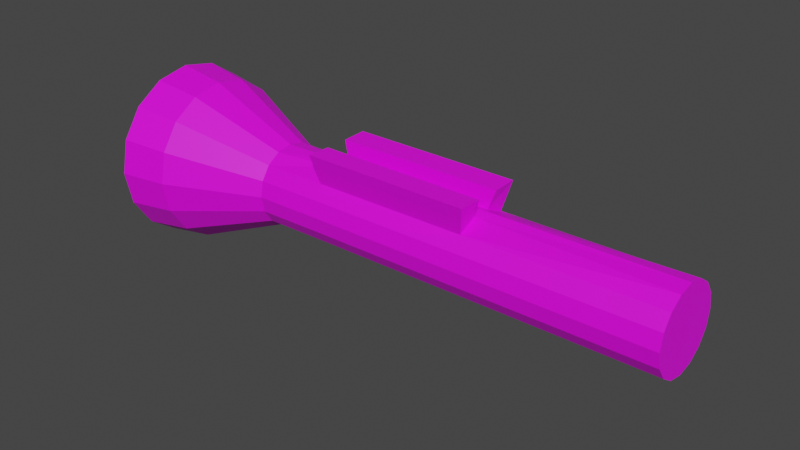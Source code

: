 # Source: Lommelygte.blend  (saved by Blender 3.2.14; exported with 4.5.12 LTS)
import bpy
from mathutils import Matrix  # noqa: F401  (used for matrix-valued properties, if any)

bpy.ops.wm.read_factory_settings(use_empty=True)
scene = bpy.context.scene
scene.name = 'Scene'

# ---- collections
col_collection = bpy.data.collections.new('Collection'); scene.collection.children.link(col_collection)

# ---- images (referenced by path relative to the original .blend; pixels are not part of the script)
import os
ASSET_DIR = os.environ.get("B2B_ASSET_DIR", "")  # directory of the original .blend (textures are referenced by path, not embedded)
HERE = os.path.dirname(os.path.abspath(__file__))  # packed textures are extracted next to this script under _unpacked/

def load_image(name, relpath, width, height, colorspace="sRGB"):
    """Load a texture the original file referenced (path relative to the .blend, or extracted next to this script)."""
    p = next((c for c in (os.path.join(HERE, relpath), os.path.join(ASSET_DIR, relpath)) if relpath and os.path.exists(c)), "")
    if p:
        img = bpy.data.images.load(p, check_existing=True)
        img.name = name
    else:  # same state as the original file: an image datablock whose file is absent (Cycles renders it pink)
        img = bpy.data.images.new(name, width, height)
        img.source = "FILE"
        img.filepath = "//" + (relpath or name)
    img.colorspace_settings.name = colorspace
    return img
img_uv_grid_test = load_image('uv grid test', '', 1024, 1024, 'sRGB')

# ---- materials (node trees are filled in below, after node groups)
mat_material_003 = bpy.data.materials.new('Material.003')
mat_material_003.use_transparent_shadow = False

# ---- material node trees
mat_material_003.use_nodes = True; mat_material_003.node_tree.nodes.clear()
_N = mat_material_003.node_tree.nodes; _L = mat_material_003.node_tree.links
n0 = _N.new('ShaderNodeBsdfPrincipled'); n0.name = 'Principled BSDF'; n0.location = (10, 300)
n0.distribution = 'GGX'
n0.subsurface_method = 'RANDOM_WALK_SKIN'
n0.inputs[3].default_value = 1.45
n0.inputs[27].default_value = (0.0, 0.0, 0.0, 1.0)
n0.inputs[28].default_value = 1.0
n1 = _N.new('ShaderNodeOutputMaterial'); n1.name = 'Material Output'; n1.location = (300, 300)
n2 = _N.new('ShaderNodeTexImage'); n2.name = 'Image Texture'; n2.location = (-280, 275)
n2.image = img_uv_grid_test
_L.new(n0.outputs[0], n1.inputs[0])
_L.new(n2.outputs[0], n0.inputs[0])
n1.is_active_output = True

# ---- world
world_world_001 = bpy.data.worlds.new('World.001'); scene.world = world_world_001
world_world_001.use_nodes = True; world_world_001.node_tree.nodes.clear()
_N = world_world_001.node_tree.nodes; _L = world_world_001.node_tree.links
n0 = _N.new('ShaderNodeBackground'); n0.name = 'Background'; n0.location = (10, 300)
n0.inputs[0].default_value = (0.05, 0.05, 0.05, 1.0)
n1 = _N.new('ShaderNodeOutputWorld'); n1.name = 'World Output'; n1.location = (300, 300)
_L.new(n0.outputs[0], n1.inputs[0])
n1.is_active_output = True
world_world_001.use_sun_shadow = False
world_world_001.sun_shadow_jitter_overblur = 0.0

# ---- meshes
me_cylinder = bpy.data.meshes.new('Cylinder')
me_cylinder.from_pydata([(47.4, 5.126, 0.2075), (-4.514, 5.126, -0.08313), (47.39, 4.736, 2.169), (-4.524, 4.736, 1.878), (47.38, 3.625, 3.832), (-4.532, 3.625, 3.541), (47.38, 1.962, 4.943), (-4.538, 1.962, 4.653), (47.38, -1.705e-07, 5.333), (-4.54, -1.705e-07, 5.043), (47.38, -1.962, 4.943), (-4.538, -1.962, 4.653), (47.38, -3.625, 3.832), (-4.532, -3.625, 3.541), (47.39, -4.736, 2.169), (-4.524, -4.736, 1.878), (47.4, -5.126, 0.2075), (-4.514, -5.126, -0.08313), (47.41, -4.736, -1.754), (-4.504, -4.736, -2.045), (47.42, -3.625, -3.417), (-4.496, -3.625, -3.708), (47.43, -1.962, -4.528), (-4.49, -1.962, -4.819), (47.43, 1.147e-07, -4.918), (-4.488, 1.147e-07, -5.209), (47.43, 1.962, -4.528), (-4.49, 1.962, -4.819), (47.42, 3.625, -3.417), (-4.496, 3.625, -3.708), (47.41, 4.736, -1.754), (-4.504, 4.736, -2.045), (-9.531, 6.668, 2.654), (-9.517, 7.217, -0.1084), (-9.543, 5.103, 4.995), (-9.551, 2.762, 6.56), (-9.553, -2.225e-07, 7.109), (-9.551, -2.762, 6.56), (-9.543, -5.103, 4.995), (-9.531, -6.668, 2.654), (-9.517, -7.217, -0.1084), (-9.503, -6.668, -2.87), (-9.491, -5.103, -5.212), (-9.483, -2.762, -6.776), (-9.48, 1.791e-07, -7.326), (-9.483, 2.762, -6.776), (-9.491, 5.103, -5.212), (-9.503, 6.668, -2.87), (-16.49, 9.361, 3.734), (-16.47, 10.13, -0.1435), (-16.5, 7.164, 7.021), (-16.52, 3.877, 9.217), (-16.52, -3.04e-07, 9.988), (-16.52, -3.877, 9.217), (-16.5, -7.164, 7.021), (-16.49, -9.361, 3.734), (-16.47, -10.13, -0.1435), (-16.45, -9.361, -4.021), (-16.43, -7.164, -7.308), (-16.42, -3.877, -9.504), (-16.42, 2.597e-07, -10.28), (-16.42, 3.877, -9.504), (-16.43, 7.164, -7.308), (-16.45, 9.361, -4.021), (-22.54, 8.941, 3.529), (-22.53, 9.678, -0.1741), (-22.54, 6.843, 6.669), (-22.55, 3.703, 8.767), (-22.55, -3.265e-07, 9.503), (-22.55, -3.703, 8.767), (-22.54, -6.843, 6.669), (-22.54, -8.941, 3.529), (-22.53, -9.678, -0.1741), (-22.52, -8.941, -3.878), (-22.51, -6.843, -7.017), (-22.5, -3.703, -9.115), (-22.5, 2.579e-07, -9.852), (-22.5, 3.703, -9.115), (-22.51, 6.843, -7.017), (-22.52, 8.941, -3.878), (23.49, 5.126, 0.1106), (3.848, 5.126, 0.01376), (3.838, 4.736, 1.975), (23.48, 4.736, 2.072), (3.83, 3.625, 3.638), (23.48, 3.625, 3.735), (3.824, 1.18, 4.749), (23.47, 1.18, 4.846), (3.822, -1.705e-07, 5.14), (23.47, -1.705e-07, 5.236), (3.824, -1.18, 4.749), (23.47, -1.18, 4.846), (3.83, -3.625, 3.638), (23.48, -3.625, 3.735), (3.838, -4.736, 1.975), (23.48, -4.736, 2.072), (3.848, -5.126, 0.01376), (23.49, -5.126, 0.1106), (3.858, -4.736, -1.948), (23.5, -4.736, -1.851), (3.866, -3.625, -3.611), (23.51, -3.625, -3.514), (3.872, -1.962, -4.722), (23.52, -1.962, -4.625), (3.874, 1.147e-07, -5.112), (23.52, 1.147e-07, -5.015), (3.872, 1.962, -4.722), (23.52, 1.962, -4.625), (3.866, 3.625, -3.611), (23.51, 3.625, -3.514), (3.858, 4.736, -1.948), (23.5, 4.736, -1.851), (3.031, 4.506, 7.263), (24.24, 4.506, 7.254), (3.025, 1.467, 7.159), (24.23, 1.467, 7.15), (3.025, -1.467, 7.159), (24.23, -1.467, 7.15), (3.031, -4.506, 7.263), (24.24, -4.506, 7.254), (-22.54, 10.23, 4.065), (-22.53, 11.08, -0.1741), (-22.55, 7.833, 7.659), (-22.55, 4.239, 10.06), (-22.56, -3.584e-07, 10.9), (-22.55, -4.239, 10.06), (-22.55, -7.833, 7.659), (-22.54, -10.23, 4.065), (-22.53, -11.08, -0.1741), (-22.52, -10.23, -4.413), (-22.51, -7.833, -8.007), (-22.5, -4.239, -10.41), (-22.5, 2.579e-07, -11.25), (-22.5, 4.239, -10.41), (-22.51, 7.833, -8.007), (-22.52, 10.23, -4.413), (-20.83, 8.941, 3.534), (-20.82, 9.678, -0.1695), (-20.84, 6.843, 6.673), (-20.85, 3.703, 8.771), (-20.85, -3.492e-07, 9.508), (-20.85, -3.703, 8.771), (-20.84, -6.843, 6.673), (-20.83, -8.941, 3.534), (-20.82, -9.678, -0.1695), (-20.81, -8.941, -3.873), (-20.8, -6.843, -7.013), (-20.8, -3.703, -9.11), (-20.8, 2.352e-07, -9.847), (-20.8, 3.703, -9.11), (-20.8, 6.843, -7.013), (-20.81, 8.941, -3.873)], [], [(81, 1, 3, 82), (82, 3, 5, 84), (84, 5, 7, 86), (86, 7, 9, 88), (88, 9, 11, 90), (90, 11, 13, 92), (92, 13, 15, 94), (94, 15, 17, 96), (96, 17, 19, 98), (98, 19, 21, 100), (100, 21, 23, 102), (102, 23, 25, 104), (104, 25, 27, 106), (106, 27, 29, 108), (11, 9, 36, 37), (108, 29, 31, 110), (110, 31, 1, 81), (0, 2, 4, 6, 8, 10, 12, 14, 16, 18, 20, 22, 24, 26, 28, 30), (43, 42, 58, 59), (21, 19, 41, 42), (31, 29, 46, 47), (7, 5, 34, 35), (17, 15, 39, 40), (3, 1, 33, 32), (27, 25, 44, 45), (13, 11, 37, 38), (23, 21, 42, 43), (1, 31, 47, 33), (9, 7, 35, 36), (19, 17, 40, 41), (29, 27, 45, 46), (5, 3, 32, 34), (15, 13, 38, 39), (25, 23, 43, 44), (48, 49, 121, 120), (36, 35, 51, 52), (44, 43, 59, 60), (37, 36, 52, 53), (45, 44, 60, 61), (38, 37, 53, 54), (46, 45, 61, 62), (39, 38, 54, 55), (47, 46, 62, 63), (40, 39, 55, 56), (32, 33, 49, 48), (33, 47, 63, 49), (41, 40, 56, 57), (34, 32, 48, 50), (42, 41, 57, 58), (35, 34, 50, 51), (76, 75, 147, 148), (49, 63, 135, 121), (57, 56, 128, 129), (50, 48, 120, 122), (58, 57, 129, 130), (51, 50, 122, 123), (59, 58, 130, 131), (52, 51, 123, 124), (60, 59, 131, 132), (53, 52, 124, 125), (61, 60, 132, 133), (54, 53, 125, 126), (62, 61, 133, 134), (55, 54, 126, 127), (63, 62, 134, 135), (56, 55, 127, 128), (30, 111, 80, 0), (111, 110, 81, 80), (28, 109, 111, 30), (109, 108, 110, 111), (26, 107, 109, 28), (107, 106, 108, 109), (24, 105, 107, 26), (105, 104, 106, 107), (22, 103, 105, 24), (103, 102, 104, 105), (20, 101, 103, 22), (101, 100, 102, 103), (18, 99, 101, 20), (99, 98, 100, 101), (16, 97, 99, 18), (97, 96, 98, 99), (14, 95, 97, 16), (95, 94, 96, 97), (12, 93, 95, 14), (93, 92, 94, 95), (10, 91, 93, 12), (84, 86, 114, 112), (8, 89, 91, 10), (89, 88, 90, 91), (6, 87, 89, 8), (87, 86, 88, 89), (4, 85, 87, 6), (93, 91, 117, 119), (2, 83, 85, 4), (83, 82, 84, 85), (0, 80, 83, 2), (80, 81, 82, 83), (117, 116, 118, 119), (113, 112, 114, 115), (92, 93, 119, 118), (91, 90, 116, 117), (90, 92, 118, 116), (86, 87, 115, 114), (85, 84, 112, 113), (87, 85, 113, 115), (65, 64, 120, 121), (64, 66, 122, 120), (66, 67, 123, 122), (67, 68, 124, 123), (68, 69, 125, 124), (69, 70, 126, 125), (70, 71, 127, 126), (71, 72, 128, 127), (72, 73, 129, 128), (73, 74, 130, 129), (74, 75, 131, 130), (75, 76, 132, 131), (76, 77, 133, 132), (77, 78, 134, 133), (78, 79, 135, 134), (79, 65, 121, 135), (136, 137, 151, 150, 149, 148, 147, 146, 145, 144, 143, 142, 141, 140, 139, 138), (69, 68, 140, 141), (77, 76, 148, 149), (70, 69, 141, 142), (78, 77, 149, 150), (71, 70, 142, 143), (79, 78, 150, 151), (72, 71, 143, 144), (64, 65, 137, 136), (65, 79, 151, 137), (73, 72, 144, 145), (66, 64, 136, 138), (74, 73, 145, 146), (67, 66, 138, 139), (75, 74, 146, 147), (68, 67, 139, 140)])
_uv = me_cylinder.uv_layers.new(name='UVMap')
_uv.uv.foreach_set('vector', [0.1063, 0.1512, 0.1033, 0.0231, 0.1358, 0.01954, 0.1314, 0.1524, 0.1314, 0.1524, 0.1358, 0.01954, 0.171, 0.01629, 0.1535, 0.1551, 0.1535, 0.1551, 0.171, 0.01629, 0.2036, 0.01464, 0.2263, 0.1748, 0.2263, 0.1748, 0.2036, 0.01464, 0.2361, 0.01416, 0.2385, 0.1742, 0.2385, 0.1742, 0.2361, 0.01416, 0.2686, 0.01384, 0.2506, 0.1743, 0.2506, 0.1743, 0.2686, 0.01384, 0.3008, 0.0148, 0.3223, 0.1499, 0.3223, 0.1499, 0.3008, 0.0148, 0.3354, 0.01724, 0.3443, 0.1461, 0.3443, 0.1461, 0.3354, 0.01724, 0.3672, 0.01998, 0.3692, 0.1436, 0.3692, 0.1436, 0.3672, 0.01998, 0.3971, 0.02288, 0.3943, 0.1424, 0.3943, 0.1424, 0.3971, 0.02288, 0.4256, 0.02587, 0.4194, 0.1423, 0.4194, 0.1423, 0.4256, 0.02587, 0.4532, 0.02891, 0.4445, 0.1431, 0.4445, 0.1431, 0.4532, 0.02891, 0.4803, 0.03198, 0.4694, 0.1447, 0.4694, 0.1447, 0.4803, 0.03198, 0.507, 0.03507, 0.4942, 0.1472, 0.03068, 0.156, 0.01384, 0.03459, 0.04289, 0.03066, 0.05583, 0.1532, 0.6439, 0.3797, 0.6444, 0.3547, 0.7111, 0.3522, 0.7101, 0.386, 0.05583, 0.1532, 0.04289, 0.03066, 0.07253, 0.02683, 0.08105, 0.1515, 0.08105, 0.1515, 0.07253, 0.02683, 0.1033, 0.0231, 0.1063, 0.1512, 0.507, 0.7199, 0.5061, 0.7445, 0.4959, 0.7668, 0.4779, 0.7835, 0.4549, 0.7921, 0.4304, 0.7912, 0.408, 0.7809, 0.3913, 0.7629, 0.3828, 0.7399, 0.3837, 0.7154, 0.3939, 0.6931, 0.4119, 0.6764, 0.4349, 0.6678, 0.4594, 0.6687, 0.4818, 0.6789, 0.4985, 0.6969, 0.6174, 0.5586, 0.642, 0.5359, 0.7056, 0.5957, 0.6729, 0.6265, 0.5945, 0.4907, 0.6101, 0.4717, 0.6633, 0.5102, 0.642, 0.5359, 0.5992, 0.2394, 0.5814, 0.2213, 0.6269, 0.17, 0.6511, 0.1953, 0.6417, 0.3298, 0.6357, 0.3053, 0.6999, 0.2854, 0.7077, 0.3185, 0.623, 0.4508, 0.633, 0.4282, 0.6949, 0.4514, 0.6809, 0.4818, 0.6266, 0.2818, 0.6144, 0.2597, 0.6714, 0.2233, 0.6877, 0.2535, 0.5347, 0.532, 0.5565, 0.5212, 0.5897, 0.5779, 0.5594, 0.5932, 0.64, 0.4043, 0.6439, 0.3797, 0.7101, 0.386, 0.7046, 0.4193, 0.5766, 0.5073, 0.5945, 0.4907, 0.642, 0.5359, 0.6174, 0.5586, 0.6144, 0.2597, 0.5992, 0.2394, 0.6511, 0.1953, 0.6714, 0.2233, 0.6444, 0.3547, 0.6417, 0.3298, 0.7077, 0.3185, 0.7111, 0.3522, 0.6101, 0.4717, 0.623, 0.4508, 0.6809, 0.4818, 0.6633, 0.5102, 0.5814, 0.2213, 0.5611, 0.2059, 0.599, 0.1479, 0.6269, 0.17, 0.6357, 0.3053, 0.6266, 0.2818, 0.6877, 0.2535, 0.6999, 0.2854, 0.633, 0.4282, 0.64, 0.4043, 0.7046, 0.4193, 0.6949, 0.4514, 0.5565, 0.5212, 0.5766, 0.5073, 0.6174, 0.5586, 0.5897, 0.5779, 0.7691, 0.2166, 0.7477, 0.1759, 0.811, 0.1373, 0.8366, 0.1859, 0.7111, 0.3522, 0.7077, 0.3185, 0.7952, 0.304, 0.7992, 0.3494, 0.5897, 0.5779, 0.6174, 0.5586, 0.6729, 0.6265, 0.6363, 0.6537, 0.7101, 0.386, 0.7111, 0.3522, 0.7992, 0.3494, 0.7978, 0.3948, 0.5594, 0.5932, 0.5897, 0.5779, 0.6363, 0.6537, 0.5954, 0.6769, 0.7046, 0.4193, 0.7101, 0.386, 0.7978, 0.3948, 0.7901, 0.4395, 0.6269, 0.17, 0.599, 0.1479, 0.6544, 0.07028, 0.6904, 0.1028, 0.6949, 0.4514, 0.7046, 0.4193, 0.7901, 0.4395, 0.7766, 0.4825, 0.6511, 0.1953, 0.6269, 0.17, 0.6904, 0.1028, 0.7214, 0.138, 0.6809, 0.4818, 0.6949, 0.4514, 0.7766, 0.4825, 0.7579, 0.5234, 0.6877, 0.2535, 0.6714, 0.2233, 0.7477, 0.1759, 0.7691, 0.2166, 0.6714, 0.2233, 0.6511, 0.1953, 0.7214, 0.138, 0.7477, 0.1759, 0.6633, 0.5102, 0.6809, 0.4818, 0.7579, 0.5234, 0.734, 0.5612, 0.6999, 0.2854, 0.6877, 0.2535, 0.7691, 0.2166, 0.785, 0.2595, 0.642, 0.5359, 0.6633, 0.5102, 0.734, 0.5612, 0.7056, 0.5957, 0.7077, 0.3185, 0.6999, 0.2854, 0.785, 0.2595, 0.7952, 0.304, 0.6836, 0.7299, 0.7296, 0.7221, 0.7297, 0.7406, 0.6909, 0.749, 0.7477, 0.1759, 0.7214, 0.138, 0.78, 0.09232, 0.811, 0.1373, 0.734, 0.5612, 0.7579, 0.5234, 0.8216, 0.5588, 0.7925, 0.6042, 0.785, 0.2595, 0.7691, 0.2166, 0.8366, 0.1859, 0.856, 0.2376, 0.7056, 0.5957, 0.734, 0.5612, 0.7925, 0.6042, 0.7582, 0.6454, 0.7952, 0.304, 0.785, 0.2595, 0.856, 0.2376, 0.8688, 0.2916, 0.6729, 0.6265, 0.7056, 0.5957, 0.7582, 0.6454, 0.7196, 0.6819, 0.7992, 0.3494, 0.7952, 0.304, 0.8688, 0.2916, 0.8744, 0.3474, 0.6363, 0.6537, 0.6729, 0.6265, 0.7196, 0.6819, 0.6776, 0.7138, 0.7978, 0.3948, 0.7992, 0.3494, 0.8744, 0.3474, 0.8716, 0.4033, 0.5954, 0.6769, 0.6363, 0.6537, 0.6776, 0.7138, 0.6328, 0.7419, 0.7901, 0.4395, 0.7978, 0.3948, 0.8716, 0.4033, 0.8616, 0.4576, 0.6904, 0.1028, 0.6544, 0.07028, 0.706, 0.01384, 0.7445, 0.05124, 0.7766, 0.4825, 0.7901, 0.4395, 0.8616, 0.4576, 0.8447, 0.5096, 0.7214, 0.138, 0.6904, 0.1028, 0.7445, 0.05124, 0.78, 0.09232, 0.7579, 0.5234, 0.7766, 0.4825, 0.8447, 0.5096, 0.8216, 0.5588, 0.1335, 0.6684, 0.1132, 0.3718, 0.137, 0.3686, 0.1582, 0.6669, 0.1132, 0.3718, 0.08105, 0.1515, 0.1063, 0.1512, 0.137, 0.3686, 0.1089, 0.6699, 0.0895, 0.3747, 0.1132, 0.3718, 0.1335, 0.6684, 0.0895, 0.3747, 0.05583, 0.1532, 0.08105, 0.1515, 0.1132, 0.3718, 0.08428, 0.6715, 0.06585, 0.3774, 0.0895, 0.3747, 0.1089, 0.6699, 0.06585, 0.3774, 0.03068, 0.156, 0.05583, 0.1532, 0.0895, 0.3747, 0.4349, 0.6678, 0.4465, 0.3737, 0.4704, 0.3754, 0.4594, 0.6687, 0.4465, 0.3737, 0.4694, 0.1447, 0.4942, 0.1472, 0.4704, 0.3754, 0.4103, 0.6669, 0.4224, 0.3718, 0.4465, 0.3737, 0.4349, 0.6678, 0.4224, 0.3718, 0.4445, 0.1431, 0.4694, 0.1447, 0.4465, 0.3737, 0.3858, 0.666, 0.3983, 0.3697, 0.4224, 0.3718, 0.4103, 0.6669, 0.3983, 0.3697, 0.4194, 0.1423, 0.4445, 0.1431, 0.4224, 0.3718, 0.3611, 0.6651, 0.3742, 0.3675, 0.3983, 0.3697, 0.3858, 0.666, 0.3742, 0.3675, 0.3943, 0.1424, 0.4194, 0.1423, 0.3983, 0.3697, 0.3365, 0.6643, 0.35, 0.365, 0.3742, 0.3675, 0.3611, 0.6651, 0.35, 0.365, 0.3692, 0.1436, 0.3943, 0.1424, 0.3742, 0.3675, 0.3117, 0.6635, 0.326, 0.3623, 0.35, 0.365, 0.3365, 0.6643, 0.326, 0.3623, 0.3443, 0.1461, 0.3692, 0.1436, 0.35, 0.365, 0.2868, 0.6628, 0.302, 0.3593, 0.326, 0.3623, 0.3117, 0.6635, 0.302, 0.3593, 0.3223, 0.1499, 0.3443, 0.1461, 0.326, 0.3623, 0.2668, 0.6624, 0.2535, 0.3397, 0.302, 0.3593, 0.2868, 0.6628, 0.1535, 0.1551, 0.2263, 0.1748, 0.2084, 0.2153, 0.1928, 0.2204, 0.2473, 0.6625, 0.2427, 0.3401, 0.2535, 0.3397, 0.2668, 0.6624, 0.2427, 0.3401, 0.2385, 0.1742, 0.2506, 0.1743, 0.2535, 0.3397, 0.2278, 0.663, 0.2318, 0.3401, 0.2427, 0.3401, 0.2473, 0.6625, 0.2318, 0.3401, 0.2263, 0.1748, 0.2385, 0.1742, 0.2427, 0.3401, 0.2077, 0.664, 0.1844, 0.3614, 0.2318, 0.3401, 0.2278, 0.663, 0.302, 0.3593, 0.2535, 0.3397, 0.2671, 0.316, 0.2852, 0.3111, 0.1829, 0.6654, 0.1607, 0.3652, 0.1844, 0.3614, 0.2077, 0.664, 0.1607, 0.3652, 0.1314, 0.1524, 0.1535, 0.1551, 0.1844, 0.3614, 0.1582, 0.6669, 0.137, 0.3686, 0.1607, 0.3652, 0.1829, 0.6654, 0.137, 0.3686, 0.1063, 0.1512, 0.1314, 0.1524, 0.1607, 0.3652, 0.9212, 0.9359, 0.9212, 0.5062, 0.9828, 0.5063, 0.9828, 0.936, 0.9828, 0.029, 0.9828, 0.4586, 0.9212, 0.4587, 0.9212, 0.02912, 0.3223, 0.1499, 0.302, 0.3593, 0.2852, 0.3111, 0.2864, 0.2178, 0.2535, 0.3397, 0.2506, 0.1743, 0.2706, 0.2136, 0.2671, 0.316, 0.2506, 0.1743, 0.3223, 0.1499, 0.2864, 0.2178, 0.2706, 0.2136, 0.2263, 0.1748, 0.2318, 0.3401, 0.2171, 0.317, 0.2084, 0.2153, 0.1844, 0.3614, 0.1535, 0.1551, 0.1928, 0.2204, 0.1988, 0.313, 0.2318, 0.3401, 0.1844, 0.3614, 0.1988, 0.313, 0.2171, 0.317, 0.6145, 0.8962, 0.6437, 0.9352, 0.6317, 0.9483, 0.5983, 0.9036, 0.6437, 0.9352, 0.686, 0.9602, 0.6797, 0.9768, 0.6317, 0.9483, 0.686, 0.9602, 0.7347, 0.9683, 0.7351, 0.9862, 0.6797, 0.9768, 0.7347, 0.9683, 0.7826, 0.957, 0.7898, 0.9734, 0.7351, 0.9862, 0.7826, 0.957, 0.8231, 0.9286, 0.8359, 0.941, 0.7898, 0.9734, 0.8231, 0.9286, 0.8489, 0.8869, 0.8655, 0.8933, 0.8359, 0.941, 0.8489, 0.8869, 0.8568, 0.8386, 0.8744, 0.8381, 0.8655, 0.8933, 0.8568, 0.8386, 0.8451, 0.7916, 0.8609, 0.7842, 0.8744, 0.8381, 0.8451, 0.7916, 0.8161, 0.7535, 0.8276, 0.7407, 0.8609, 0.7842, 0.8161, 0.7535, 0.7751, 0.73, 0.781, 0.7142, 0.8276, 0.7407, 0.7751, 0.73, 0.7296, 0.7221, 0.7299, 0.7054, 0.781, 0.7142, 0.7296, 0.7221, 0.6836, 0.7299, 0.6776, 0.7138, 0.7299, 0.7054, 0.6836, 0.7299, 0.6445, 0.7544, 0.6328, 0.7419, 0.6776, 0.7138, 0.6362, 0.7594, 0.6113, 0.8005, 0.5949, 0.7941, 0.6238, 0.7478, 0.6113, 0.8005, 0.6031, 0.8488, 0.5854, 0.8492, 0.5949, 0.7941, 0.6031, 0.8488, 0.6145, 0.8962, 0.5983, 0.9036, 0.5854, 0.8492, 0.6572, 0.9196, 0.6328, 0.8872, 0.6236, 0.8479, 0.6311, 0.8077, 0.655, 0.7714, 0.6909, 0.749, 0.7297, 0.7406, 0.7683, 0.7487, 0.803, 0.7687, 0.8269, 0.8006, 0.8362, 0.8397, 0.8294, 0.8799, 0.8078, 0.9147, 0.7738, 0.9379, 0.7336, 0.9477, 0.6929, 0.9404, 0.8231, 0.9286, 0.7826, 0.957, 0.7738, 0.9379, 0.8078, 0.9147, 0.6445, 0.7544, 0.6836, 0.7299, 0.6909, 0.749, 0.655, 0.7714, 0.8489, 0.8869, 0.8231, 0.9286, 0.8078, 0.9147, 0.8294, 0.8799, 0.6113, 0.8005, 0.6362, 0.7594, 0.655, 0.7714, 0.6311, 0.8077, 0.8568, 0.8386, 0.8489, 0.8869, 0.8294, 0.8799, 0.8362, 0.8397, 0.6031, 0.8488, 0.6113, 0.8005, 0.6311, 0.8077, 0.6236, 0.8479, 0.8451, 0.7916, 0.8568, 0.8386, 0.8362, 0.8397, 0.8269, 0.8006, 0.6437, 0.9352, 0.6145, 0.8962, 0.6328, 0.8872, 0.6572, 0.9196, 0.6145, 0.8962, 0.6031, 0.8488, 0.6236, 0.8479, 0.6328, 0.8872, 0.8161, 0.7535, 0.8451, 0.7916, 0.8269, 0.8006, 0.803, 0.7687, 0.686, 0.9602, 0.6437, 0.9352, 0.6572, 0.9196, 0.6929, 0.9404, 0.7751, 0.73, 0.8161, 0.7535, 0.803, 0.7687, 0.7683, 0.7487, 0.7347, 0.9683, 0.686, 0.9602, 0.6929, 0.9404, 0.7336, 0.9477, 0.7296, 0.7221, 0.7751, 0.73, 0.7683, 0.7487, 0.7297, 0.7406, 0.7826, 0.957, 0.7347, 0.9683, 0.7336, 0.9477, 0.7738, 0.9379])
me_cylinder.materials.append(mat_material_003)
me_cylinder.update()

# ---- objects
ob_cylinder = bpy.data.objects.new('Cylinder', me_cylinder)

# ---- transforms, parenting, visibility, modifiers, constraints
ob_cylinder.location = (0.0, 0.0, 0.0)

# ---- collection membership
col_collection.objects.link(ob_cylinder)

# ---- scene / render settings (as saved in the file)
scene.frame_start = 1; scene.frame_end = 250; scene.frame_set(65)
scene.render.engine = 'BLENDER_EEVEE_NEXT'
scene.cycles.sampling_pattern = 'TABULATED_SOBOL'
scene.cycles.use_light_tree = False
scene.view_settings.view_transform = 'Filmic'
bpy.context.view_layer.update()

# ---- added for rendering (the .blend has no active camera and no usable light): camera, sun
cam_auto = bpy.data.cameras.new('AutoCamera')
cam_auto.lens = 50.0
cam_auto.sensor_width = 36.0
cam_auto.clip_end = 1245.05
ob_auto_camera = bpy.data.objects.new('AutoCamera', cam_auto)
scene.collection.objects.link(ob_auto_camera)
ob_auto_camera.location = (83.3788, -85.132, 56.5806)
ob_auto_camera.rotation_euler = (1.09748, -7.21219e-08, 0.694738)
scene.camera = ob_auto_camera
light_auto_sun = bpy.data.lights.new('AutoSun', 'SUN')
light_auto_sun.energy = 3.0
light_auto_sun.angle = 0.0523599
ob_auto_sun = bpy.data.objects.new('AutoSun', light_auto_sun)
scene.collection.objects.link(ob_auto_sun)
ob_auto_sun.rotation_euler = (0.872665, 0.174533, 0.523599)
bpy.context.view_layer.update()
